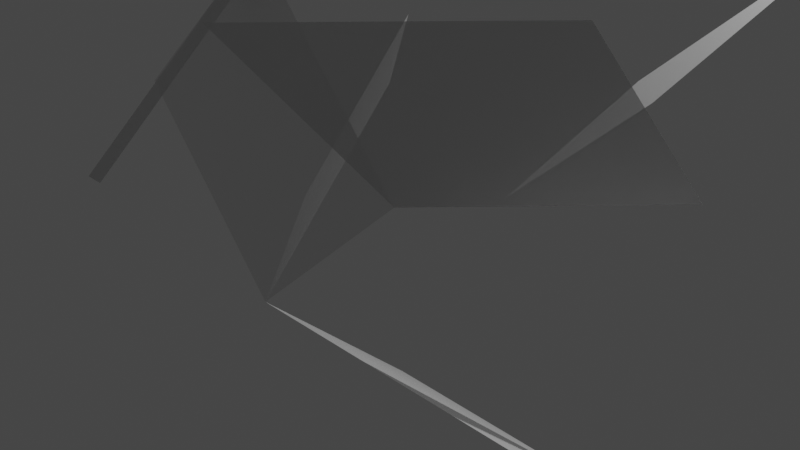 # Source: desintegration_material.blend  (saved by Blender 2.90.8; exported with 4.5.12 LTS)
import bpy
from mathutils import Matrix  # noqa: F401  (used for matrix-valued properties, if any)

bpy.ops.wm.read_factory_settings(use_empty=True)
scene = bpy.context.scene
scene.name = 'Scene'

# ---- collections
col_collection = bpy.data.collections.new('Collection'); scene.collection.children.link(col_collection)

# ---- materials (node trees are filled in below, after node groups)
mat_material = bpy.data.materials.new('Material')
mat_material.displacement_method = 'BOTH'
mat_material.alpha_threshold = 0.0
mat_material.line_color = (0.0, 0.0, 0.0, 1.0)

# ---- material node trees
mat_material.use_nodes = True; mat_material.node_tree.nodes.clear()
_N = mat_material.node_tree.nodes; _L = mat_material.node_tree.links
n0 = _N.new('ShaderNodeOutputMaterial'); n0.name = 'Material Output'; n0.location = (619, 295)
n1 = _N.new('ShaderNodeBsdfPrincipled'); n1.name = 'Principled BSDF'; n1.location = (139, 709)
n1.distribution = 'GGX'
n1.subsurface_method = 'BURLEY'
n1.inputs[2].default_value = 0.4
n1.inputs[3].default_value = 1.45
n1.inputs[27].default_value = (0.0, 0.0, 0.0, 1.0)
n1.inputs[28].default_value = 1.0
n2 = _N.new('ShaderNodeVectorDisplacement'); n2.name = 'Vector Displacement'; n2.location = (237, -106)
n3 = _N.new('ShaderNodeValue'); n3.name = 'Value'; n3.location = (-385, -2)
n3.outputs[0].default_value = 1.8
n4 = _N.new('ShaderNodeMath'); n4.name = 'Math'; n4.location = (-163, 176)
n4.operation = 'SUBTRACT'
n4.inputs[1].default_value = 1.0
n4.inputs[2].default_value = 0.0
n5 = _N.new('ShaderNodeTexCoord'); n5.name = 'Texture Coordinate'; n5.location = (55, 93)
_L.new(n1.outputs[0], n0.inputs[0])
_L.new(n2.outputs[0], n0.inputs[2])
_L.new(n3.outputs[0], n4.inputs[0])
_L.new(n3.outputs[0], n2.inputs[2])
_L.new(n4.outputs[0], n1.inputs[4])
_L.new(n5.outputs[0], n2.inputs[0])
n0.is_active_output = True

# ---- world
world_world = bpy.data.worlds.new('World'); scene.world = world_world
world_world.use_nodes = True; world_world.node_tree.nodes.clear()
_N = world_world.node_tree.nodes; _L = world_world.node_tree.links
n0 = _N.new('ShaderNodeOutputWorld'); n0.name = 'World Output'; n0.location = (300, 300)
n1 = _N.new('ShaderNodeBackground'); n1.name = 'Background'; n1.location = (10, 300)
n1.inputs[0].default_value = (0.05088, 0.05088, 0.05088, 1.0)
_L.new(n1.outputs[0], n0.inputs[0])
n0.is_active_output = True
world_world.color = (0.05088, 0.05088, 0.05088)
world_world.use_sun_shadow = False
world_world.sun_shadow_jitter_overblur = 0.0

# ---- cameras
cam_camera = bpy.data.cameras.new('Camera')
cam_camera.clip_end = 100.0
cam_camera.ortho_scale = 7.314

# ---- lights
light_light = bpy.data.lights.new('Light', 'POINT')
light_light.transmission_factor = 0.0
light_light.energy = 1000.0
light_light.shadow_soft_size = 0.1
light_light.shadow_maximum_resolution = 0.006
light_light.use_absolute_resolution = True

# ---- meshes
me_cube = bpy.data.meshes.new('Cube')
me_cube.from_pydata([(1.0, 1.0, 1.0), (1.0, 1.0, -1.0), (1.0, -1.0, 1.0), (1.0, -1.0, -1.0), (-1.0, 1.0, 1.0), (-1.0, 1.0, -1.0), (-1.0, -1.0, 1.0), (-1.0, -1.0, -1.0), (-1.0, 1.0, -1.0), (-1.0, 1.0, -1.0), (-1.0, -1.0, -1.0), (-1.0, -1.0, -1.0), (1.0, 1.0, -1.0), (1.0, 1.0, -1.0), (1.0, 1.0, 1.0), (1.0, 1.0, 1.0), (-1.0, -1.0, 1.0), (-1.0, -1.0, 1.0), (1.0, -1.0, 1.0), (1.0, -1.0, 1.0), (1.0, -1.0, -1.0), (1.0, -1.0, -1.0), (-1.0, 1.0, 1.0), (-1.0, 1.0, 1.0)], [], [(15, 23, 17, 19), (20, 18, 16, 11), (10, 6, 22, 8), (9, 12, 21, 7), (13, 14, 2, 3), (5, 4, 0, 1)])
_uv = me_cube.uv_layers.new(name='UVMap')
_uv.uv.foreach_set('vector', [0.625, 0.5, 0.875, 0.5, 0.875, 0.75, 0.625, 0.75, 0.375, 0.75, 0.625, 0.75, 0.625, 1.0, 0.375, 1.0, 0.375, 0.0, 0.625, 0.0, 0.625, 0.25, 0.375, 0.25, 0.125, 0.5, 0.375, 0.5, 0.375, 0.75, 0.125, 0.75, 0.375, 0.5, 0.625, 0.5, 0.625, 0.75, 0.375, 0.75, 0.375, 0.25, 0.625, 0.25, 0.625, 0.5, 0.375, 0.5])
me_cube.materials.append(mat_material)
me_cube.use_remesh_preserve_volume = False
me_cube.use_remesh_preserve_attributes = False
me_cube.use_mirror_vertex_groups = False
me_cube.update()

# ---- objects
ob_cube = bpy.data.objects.new('Cube', me_cube)
ob_light = bpy.data.objects.new('Light', light_light)
ob_camera = bpy.data.objects.new('Camera', cam_camera)

# ---- transforms, parenting, visibility, modifiers, constraints
ob_cube.location = (0.0, 0.0, 0.0)
ob_cube.lock_rotations_4d = False
ob_cube.empty_display_type = 'ARROWS'
ob_cube.lineart.crease_threshold = 0.0
ob_light.location = (4.076, 1.005, 5.904)
ob_light.rotation_euler = (0.6503, 0.05522, 1.866)
ob_light.lock_rotations_4d = False
ob_light.empty_display_type = 'ARROWS'
ob_light.color = (0.0, 0.0, 0.0, 0.0)
ob_light.lineart.crease_threshold = 0.0
ob_camera.location = (7.359, -6.926, 4.958)
ob_camera.rotation_euler = (1.109, 0.0, 0.8149)
ob_camera.lock_rotations_4d = False
ob_camera.empty_display_type = 'ARROWS'
ob_camera.color = (0.0, 0.0, 0.0, 0.0)
ob_camera.display_type = 'WIRE'
ob_camera.lineart.crease_threshold = 0.0

# ---- collection membership
col_collection.objects.link(ob_cube)
col_collection.objects.link(ob_light)
col_collection.objects.link(ob_camera)

# ---- scene / render settings (as saved in the file)
scene.camera = ob_camera
scene.frame_start = 1; scene.frame_end = 250; scene.frame_set(25)
scene.render.engine = 'CYCLES'
scene.cycles.use_denoising = False
scene.cycles.samples = 128
scene.cycles.sampling_pattern = 'TABULATED_SOBOL'
scene.cycles.use_adaptive_sampling = False
scene.cycles.use_light_tree = False
scene.view_settings.view_transform = 'Filmic'
bpy.context.view_layer.update()
